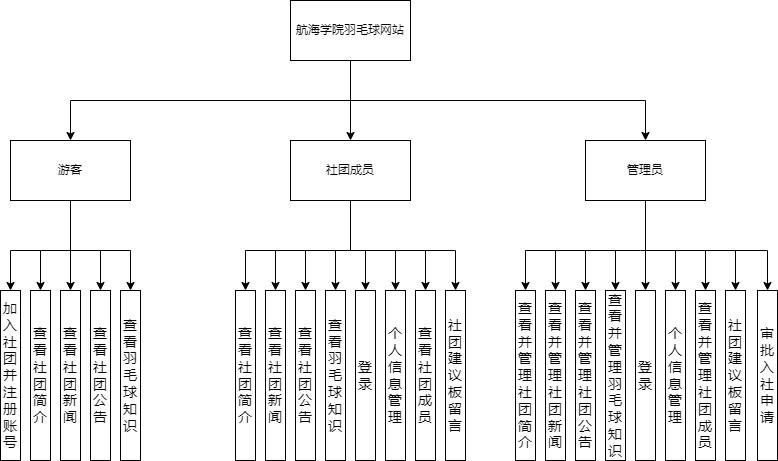

The diagram above was exported from draw.io. Its source (the exported page's mxGraphModel, read from the mxfile embedded in the PNG):
<mxGraphModel dx="1052" dy="553" grid="1" gridSize="10" guides="1" tooltips="1" connect="1" arrows="1" fold="1" page="1" pageScale="1" pageWidth="827" pageHeight="1169" math="0" shadow="0">
  <root>
    <mxCell id="0" />
    <mxCell id="1" parent="0" />
    <mxCell id="5ATCXvoNpolsI6oX8sTg-39" value="" style="edgeStyle=orthogonalEdgeStyle;rounded=0;orthogonalLoop=1;jettySize=auto;html=1;" edge="1" parent="1" source="5ATCXvoNpolsI6oX8sTg-1" target="5ATCXvoNpolsI6oX8sTg-3">
      <mxGeometry relative="1" as="geometry" />
    </mxCell>
    <mxCell id="5ATCXvoNpolsI6oX8sTg-1" value="航海学院羽毛球网站" style="rounded=0;whiteSpace=wrap;html=1;" vertex="1" parent="1">
      <mxGeometry x="360" y="70" width="120" height="60" as="geometry" />
    </mxCell>
    <mxCell id="5ATCXvoNpolsI6oX8sTg-43" value="" style="edgeStyle=orthogonalEdgeStyle;rounded=0;orthogonalLoop=1;jettySize=auto;html=1;" edge="1" parent="1" source="5ATCXvoNpolsI6oX8sTg-2" target="5ATCXvoNpolsI6oX8sTg-18">
      <mxGeometry relative="1" as="geometry">
        <Array as="points">
          <mxPoint x="140" y="320" />
          <mxPoint x="170" y="320" />
        </Array>
      </mxGeometry>
    </mxCell>
    <mxCell id="5ATCXvoNpolsI6oX8sTg-2" value="游客" style="rounded=0;whiteSpace=wrap;html=1;" vertex="1" parent="1">
      <mxGeometry x="80" y="210" width="120" height="60" as="geometry" />
    </mxCell>
    <mxCell id="5ATCXvoNpolsI6oX8sTg-3" value="社团成员" style="rounded=0;whiteSpace=wrap;html=1;" vertex="1" parent="1">
      <mxGeometry x="360" y="210" width="120" height="60" as="geometry" />
    </mxCell>
    <mxCell id="5ATCXvoNpolsI6oX8sTg-4" value="管理员" style="rounded=0;whiteSpace=wrap;html=1;" vertex="1" parent="1">
      <mxGeometry x="655" y="210" width="120" height="60" as="geometry" />
    </mxCell>
    <mxCell id="5ATCXvoNpolsI6oX8sTg-6" value="&lt;span style=&quot;font-size: 10.5pt&quot;&gt;加入社团并注册账号&lt;/span&gt;" style="rounded=0;whiteSpace=wrap;html=1;" vertex="1" parent="1">
      <mxGeometry x="70" y="360" width="20" height="170" as="geometry" />
    </mxCell>
    <mxCell id="5ATCXvoNpolsI6oX8sTg-16" value="&lt;span style=&quot;font-size: 10.5pt&quot;&gt;查看社团简介&lt;/span&gt;" style="rounded=0;whiteSpace=wrap;html=1;" vertex="1" parent="1">
      <mxGeometry x="100" y="360" width="20" height="170" as="geometry" />
    </mxCell>
    <mxCell id="5ATCXvoNpolsI6oX8sTg-17" value="&lt;span style=&quot;font-size: 10.5pt&quot;&gt;查看社团新闻&lt;/span&gt;" style="rounded=0;whiteSpace=wrap;html=1;" vertex="1" parent="1">
      <mxGeometry x="130" y="360" width="20" height="170" as="geometry" />
    </mxCell>
    <mxCell id="5ATCXvoNpolsI6oX8sTg-18" value="&lt;span style=&quot;font-size: 10.5pt&quot;&gt;查看社团公告&lt;/span&gt;" style="rounded=0;whiteSpace=wrap;html=1;" vertex="1" parent="1">
      <mxGeometry x="160" y="360" width="20" height="170" as="geometry" />
    </mxCell>
    <mxCell id="5ATCXvoNpolsI6oX8sTg-20" value="&lt;span style=&quot;font-size: 10.5pt&quot;&gt;查看羽毛球知识&lt;/span&gt;" style="rounded=0;whiteSpace=wrap;html=1;" vertex="1" parent="1">
      <mxGeometry x="190" y="360" width="20" height="170" as="geometry" />
    </mxCell>
    <mxCell id="5ATCXvoNpolsI6oX8sTg-22" value="&lt;span style=&quot;font-size: 10.5pt&quot;&gt;查看社团简介&lt;/span&gt;" style="rounded=0;whiteSpace=wrap;html=1;" vertex="1" parent="1">
      <mxGeometry x="305" y="360" width="20" height="170" as="geometry" />
    </mxCell>
    <mxCell id="5ATCXvoNpolsI6oX8sTg-23" value="&lt;span style=&quot;font-size: 10.5pt&quot;&gt;查看社团新闻&lt;/span&gt;" style="rounded=0;whiteSpace=wrap;html=1;" vertex="1" parent="1">
      <mxGeometry x="335" y="360" width="20" height="170" as="geometry" />
    </mxCell>
    <mxCell id="5ATCXvoNpolsI6oX8sTg-24" value="&lt;span style=&quot;font-size: 10.5pt&quot;&gt;查看社团公告&lt;/span&gt;" style="rounded=0;whiteSpace=wrap;html=1;" vertex="1" parent="1">
      <mxGeometry x="365" y="360" width="20" height="170" as="geometry" />
    </mxCell>
    <mxCell id="5ATCXvoNpolsI6oX8sTg-25" value="&lt;span style=&quot;font-size: 10.5pt&quot;&gt;查看羽毛球知识&lt;/span&gt;" style="rounded=0;whiteSpace=wrap;html=1;" vertex="1" parent="1">
      <mxGeometry x="395" y="360" width="20" height="170" as="geometry" />
    </mxCell>
    <mxCell id="5ATCXvoNpolsI6oX8sTg-26" value="&lt;span style=&quot;font-size: 10.5pt&quot;&gt;登录&lt;/span&gt;" style="rounded=0;whiteSpace=wrap;html=1;" vertex="1" parent="1">
      <mxGeometry x="425" y="360" width="20" height="170" as="geometry" />
    </mxCell>
    <mxCell id="5ATCXvoNpolsI6oX8sTg-27" value="&lt;span style=&quot;font-size: 14px&quot;&gt;个人信息管理&lt;/span&gt;" style="rounded=0;whiteSpace=wrap;html=1;" vertex="1" parent="1">
      <mxGeometry x="455" y="360" width="20" height="170" as="geometry" />
    </mxCell>
    <mxCell id="5ATCXvoNpolsI6oX8sTg-28" value="&lt;span style=&quot;font-size: 10.5pt&quot;&gt;查看社团成员&lt;/span&gt;" style="rounded=0;whiteSpace=wrap;html=1;" vertex="1" parent="1">
      <mxGeometry x="485" y="360" width="20" height="170" as="geometry" />
    </mxCell>
    <mxCell id="5ATCXvoNpolsI6oX8sTg-29" value="&lt;span style=&quot;font-size: 10.5pt&quot;&gt;社团建议板留言&lt;/span&gt;" style="rounded=0;whiteSpace=wrap;html=1;" vertex="1" parent="1">
      <mxGeometry x="515" y="360" width="20" height="170" as="geometry" />
    </mxCell>
    <mxCell id="5ATCXvoNpolsI6oX8sTg-30" value="&lt;span style=&quot;font-size: 10.5pt&quot;&gt;查看并管理社团简介&lt;/span&gt;" style="rounded=0;whiteSpace=wrap;html=1;" vertex="1" parent="1">
      <mxGeometry x="585" y="360" width="20" height="170" as="geometry" />
    </mxCell>
    <mxCell id="5ATCXvoNpolsI6oX8sTg-31" value="&lt;span style=&quot;font-size: 10.5pt&quot;&gt;查看并管理社团新闻&lt;/span&gt;" style="rounded=0;whiteSpace=wrap;html=1;" vertex="1" parent="1">
      <mxGeometry x="615" y="360" width="20" height="170" as="geometry" />
    </mxCell>
    <mxCell id="5ATCXvoNpolsI6oX8sTg-32" value="&lt;span style=&quot;font-size: 10.5pt&quot;&gt;查看并管理社团公告&lt;/span&gt;" style="rounded=0;whiteSpace=wrap;html=1;" vertex="1" parent="1">
      <mxGeometry x="645" y="360" width="20" height="170" as="geometry" />
    </mxCell>
    <mxCell id="5ATCXvoNpolsI6oX8sTg-33" value="&lt;span style=&quot;font-size: 10.5pt&quot;&gt;查看并管理羽毛球知识&lt;/span&gt;" style="rounded=0;whiteSpace=wrap;html=1;" vertex="1" parent="1">
      <mxGeometry x="675" y="360" width="20" height="170" as="geometry" />
    </mxCell>
    <mxCell id="5ATCXvoNpolsI6oX8sTg-34" value="&lt;span style=&quot;font-size: 10.5pt&quot;&gt;登录&lt;/span&gt;" style="rounded=0;whiteSpace=wrap;html=1;" vertex="1" parent="1">
      <mxGeometry x="705" y="360" width="20" height="170" as="geometry" />
    </mxCell>
    <mxCell id="5ATCXvoNpolsI6oX8sTg-35" value="&lt;span style=&quot;font-size: 14px&quot;&gt;个人信息管理&lt;/span&gt;" style="rounded=0;whiteSpace=wrap;html=1;" vertex="1" parent="1">
      <mxGeometry x="735" y="360" width="20" height="170" as="geometry" />
    </mxCell>
    <mxCell id="5ATCXvoNpolsI6oX8sTg-36" value="&lt;span style=&quot;font-size: 10.5pt&quot;&gt;查看并管理社团成员&lt;/span&gt;" style="rounded=0;whiteSpace=wrap;html=1;" vertex="1" parent="1">
      <mxGeometry x="765" y="360" width="20" height="170" as="geometry" />
    </mxCell>
    <mxCell id="5ATCXvoNpolsI6oX8sTg-37" value="&lt;span style=&quot;font-size: 10.5pt&quot;&gt;社团建议板留言&lt;/span&gt;" style="rounded=0;whiteSpace=wrap;html=1;" vertex="1" parent="1">
      <mxGeometry x="795" y="360" width="20" height="170" as="geometry" />
    </mxCell>
    <mxCell id="5ATCXvoNpolsI6oX8sTg-38" value="&lt;span style=&quot;font-size: 10.5pt&quot;&gt;审批入社申请&lt;/span&gt;" style="rounded=0;whiteSpace=wrap;html=1;" vertex="1" parent="1">
      <mxGeometry x="827" y="360" width="20" height="170" as="geometry" />
    </mxCell>
    <mxCell id="5ATCXvoNpolsI6oX8sTg-40" value="" style="endArrow=classic;html=1;rounded=0;entryX=0.5;entryY=0;entryDx=0;entryDy=0;" edge="1" parent="1" target="5ATCXvoNpolsI6oX8sTg-2">
      <mxGeometry width="50" height="50" relative="1" as="geometry">
        <mxPoint x="420" y="170" as="sourcePoint" />
        <mxPoint x="180" y="90" as="targetPoint" />
        <Array as="points">
          <mxPoint x="140" y="170" />
        </Array>
      </mxGeometry>
    </mxCell>
    <mxCell id="5ATCXvoNpolsI6oX8sTg-42" value="" style="endArrow=classic;html=1;rounded=0;entryX=0.5;entryY=0;entryDx=0;entryDy=0;" edge="1" parent="1" target="5ATCXvoNpolsI6oX8sTg-4">
      <mxGeometry width="50" height="50" relative="1" as="geometry">
        <mxPoint x="420" y="170" as="sourcePoint" />
        <mxPoint x="710" y="200" as="targetPoint" />
        <Array as="points">
          <mxPoint x="715" y="170" />
        </Array>
      </mxGeometry>
    </mxCell>
    <mxCell id="5ATCXvoNpolsI6oX8sTg-45" value="" style="endArrow=classic;html=1;rounded=0;entryX=0.5;entryY=0;entryDx=0;entryDy=0;" edge="1" parent="1" target="5ATCXvoNpolsI6oX8sTg-17">
      <mxGeometry width="50" height="50" relative="1" as="geometry">
        <mxPoint x="140" y="320" as="sourcePoint" />
        <mxPoint x="400" y="240" as="targetPoint" />
      </mxGeometry>
    </mxCell>
    <mxCell id="5ATCXvoNpolsI6oX8sTg-47" value="" style="endArrow=classic;html=1;rounded=0;entryX=0.5;entryY=0;entryDx=0;entryDy=0;" edge="1" parent="1" target="5ATCXvoNpolsI6oX8sTg-20">
      <mxGeometry width="50" height="50" relative="1" as="geometry">
        <mxPoint x="170" y="320" as="sourcePoint" />
        <mxPoint x="270" y="320" as="targetPoint" />
        <Array as="points">
          <mxPoint x="200" y="320" />
        </Array>
      </mxGeometry>
    </mxCell>
    <mxCell id="5ATCXvoNpolsI6oX8sTg-48" value="" style="endArrow=classic;html=1;rounded=0;entryX=0.5;entryY=0;entryDx=0;entryDy=0;" edge="1" parent="1" target="5ATCXvoNpolsI6oX8sTg-16">
      <mxGeometry width="50" height="50" relative="1" as="geometry">
        <mxPoint x="140" y="320" as="sourcePoint" />
        <mxPoint x="400" y="240" as="targetPoint" />
        <Array as="points">
          <mxPoint x="110" y="320" />
        </Array>
      </mxGeometry>
    </mxCell>
    <mxCell id="5ATCXvoNpolsI6oX8sTg-49" value="" style="endArrow=classic;html=1;rounded=0;entryX=0.5;entryY=0;entryDx=0;entryDy=0;" edge="1" parent="1" target="5ATCXvoNpolsI6oX8sTg-6">
      <mxGeometry width="50" height="50" relative="1" as="geometry">
        <mxPoint x="110" y="320" as="sourcePoint" />
        <mxPoint x="130" y="280" as="targetPoint" />
        <Array as="points">
          <mxPoint x="80" y="320" />
        </Array>
      </mxGeometry>
    </mxCell>
    <mxCell id="5ATCXvoNpolsI6oX8sTg-50" value="" style="endArrow=classic;html=1;rounded=0;entryX=0.5;entryY=0;entryDx=0;entryDy=0;" edge="1" parent="1" target="5ATCXvoNpolsI6oX8sTg-25">
      <mxGeometry width="50" height="50" relative="1" as="geometry">
        <mxPoint x="420" y="270" as="sourcePoint" />
        <mxPoint x="440" y="250" as="targetPoint" />
        <Array as="points">
          <mxPoint x="420" y="320" />
          <mxPoint x="405" y="320" />
        </Array>
      </mxGeometry>
    </mxCell>
    <mxCell id="5ATCXvoNpolsI6oX8sTg-51" value="" style="endArrow=classic;html=1;rounded=0;entryX=0.5;entryY=0;entryDx=0;entryDy=0;" edge="1" parent="1" target="5ATCXvoNpolsI6oX8sTg-26">
      <mxGeometry width="50" height="50" relative="1" as="geometry">
        <mxPoint x="420" y="320" as="sourcePoint" />
        <mxPoint x="510" y="270" as="targetPoint" />
        <Array as="points">
          <mxPoint x="435" y="320" />
        </Array>
      </mxGeometry>
    </mxCell>
    <mxCell id="5ATCXvoNpolsI6oX8sTg-52" value="" style="endArrow=classic;html=1;rounded=0;entryX=0.5;entryY=0;entryDx=0;entryDy=0;" edge="1" parent="1" target="5ATCXvoNpolsI6oX8sTg-27">
      <mxGeometry width="50" height="50" relative="1" as="geometry">
        <mxPoint x="430" y="320" as="sourcePoint" />
        <mxPoint x="520" y="270" as="targetPoint" />
        <Array as="points">
          <mxPoint x="465" y="320" />
        </Array>
      </mxGeometry>
    </mxCell>
    <mxCell id="5ATCXvoNpolsI6oX8sTg-53" value="" style="endArrow=classic;html=1;rounded=0;entryX=0.5;entryY=0;entryDx=0;entryDy=0;" edge="1" parent="1" target="5ATCXvoNpolsI6oX8sTg-28">
      <mxGeometry width="50" height="50" relative="1" as="geometry">
        <mxPoint x="460" y="320" as="sourcePoint" />
        <mxPoint x="570" y="260" as="targetPoint" />
        <Array as="points">
          <mxPoint x="495" y="320" />
        </Array>
      </mxGeometry>
    </mxCell>
    <mxCell id="5ATCXvoNpolsI6oX8sTg-54" value="" style="endArrow=classic;html=1;rounded=0;entryX=0.5;entryY=0;entryDx=0;entryDy=0;" edge="1" parent="1" target="5ATCXvoNpolsI6oX8sTg-29">
      <mxGeometry width="50" height="50" relative="1" as="geometry">
        <mxPoint x="490" y="320" as="sourcePoint" />
        <mxPoint x="610" y="250" as="targetPoint" />
        <Array as="points">
          <mxPoint x="525" y="320" />
        </Array>
      </mxGeometry>
    </mxCell>
    <mxCell id="5ATCXvoNpolsI6oX8sTg-55" value="" style="endArrow=classic;html=1;rounded=0;entryX=0.5;entryY=0;entryDx=0;entryDy=0;" edge="1" parent="1" target="5ATCXvoNpolsI6oX8sTg-24">
      <mxGeometry width="50" height="50" relative="1" as="geometry">
        <mxPoint x="410" y="320" as="sourcePoint" />
        <mxPoint x="380" y="280" as="targetPoint" />
        <Array as="points">
          <mxPoint x="375" y="320" />
        </Array>
      </mxGeometry>
    </mxCell>
    <mxCell id="5ATCXvoNpolsI6oX8sTg-56" value="" style="endArrow=classic;html=1;rounded=0;entryX=0.5;entryY=0;entryDx=0;entryDy=0;" edge="1" parent="1" target="5ATCXvoNpolsI6oX8sTg-23">
      <mxGeometry width="50" height="50" relative="1" as="geometry">
        <mxPoint x="380" y="320" as="sourcePoint" />
        <mxPoint x="380" y="260" as="targetPoint" />
        <Array as="points">
          <mxPoint x="345" y="320" />
        </Array>
      </mxGeometry>
    </mxCell>
    <mxCell id="5ATCXvoNpolsI6oX8sTg-57" value="" style="endArrow=classic;html=1;rounded=0;entryX=0.5;entryY=0;entryDx=0;entryDy=0;" edge="1" parent="1" target="5ATCXvoNpolsI6oX8sTg-22">
      <mxGeometry width="50" height="50" relative="1" as="geometry">
        <mxPoint x="350" y="320" as="sourcePoint" />
        <mxPoint x="360" y="250" as="targetPoint" />
        <Array as="points">
          <mxPoint x="315" y="320" />
        </Array>
      </mxGeometry>
    </mxCell>
    <mxCell id="5ATCXvoNpolsI6oX8sTg-90" value="" style="endArrow=classic;html=1;rounded=0;exitX=0.5;exitY=1;exitDx=0;exitDy=0;entryX=0.5;entryY=0;entryDx=0;entryDy=0;" edge="1" parent="1" source="5ATCXvoNpolsI6oX8sTg-4" target="5ATCXvoNpolsI6oX8sTg-34">
      <mxGeometry width="50" height="50" relative="1" as="geometry">
        <mxPoint x="620" y="290" as="sourcePoint" />
        <mxPoint x="670" y="240" as="targetPoint" />
      </mxGeometry>
    </mxCell>
    <mxCell id="5ATCXvoNpolsI6oX8sTg-99" value="" style="endArrow=classic;html=1;rounded=0;entryX=0.5;entryY=0;entryDx=0;entryDy=0;" edge="1" parent="1" target="5ATCXvoNpolsI6oX8sTg-35">
      <mxGeometry width="50" height="50" relative="1" as="geometry">
        <mxPoint x="710" y="320" as="sourcePoint" />
        <mxPoint x="670" y="230" as="targetPoint" />
        <Array as="points">
          <mxPoint x="745" y="320" />
        </Array>
      </mxGeometry>
    </mxCell>
    <mxCell id="5ATCXvoNpolsI6oX8sTg-108" value="" style="endArrow=classic;html=1;rounded=0;entryX=0.5;entryY=0;entryDx=0;entryDy=0;" edge="1" parent="1" target="5ATCXvoNpolsI6oX8sTg-36">
      <mxGeometry width="50" height="50" relative="1" as="geometry">
        <mxPoint x="740" y="320" as="sourcePoint" />
        <mxPoint x="765" y="370" as="targetPoint" />
        <Array as="points">
          <mxPoint x="775" y="320" />
        </Array>
      </mxGeometry>
    </mxCell>
    <mxCell id="5ATCXvoNpolsI6oX8sTg-109" value="" style="endArrow=classic;html=1;rounded=0;entryX=0.5;entryY=0;entryDx=0;entryDy=0;" edge="1" parent="1" target="5ATCXvoNpolsI6oX8sTg-37">
      <mxGeometry width="50" height="50" relative="1" as="geometry">
        <mxPoint x="760" y="320" as="sourcePoint" />
        <mxPoint x="915" y="370" as="targetPoint" />
        <Array as="points">
          <mxPoint x="805" y="320" />
        </Array>
      </mxGeometry>
    </mxCell>
    <mxCell id="5ATCXvoNpolsI6oX8sTg-110" value="" style="endArrow=classic;html=1;rounded=0;entryX=0.5;entryY=0;entryDx=0;entryDy=0;" edge="1" parent="1" target="5ATCXvoNpolsI6oX8sTg-38">
      <mxGeometry width="50" height="50" relative="1" as="geometry">
        <mxPoint x="790" y="320" as="sourcePoint" />
        <mxPoint x="865" y="360" as="targetPoint" />
        <Array as="points">
          <mxPoint x="837" y="320" />
        </Array>
      </mxGeometry>
    </mxCell>
    <mxCell id="5ATCXvoNpolsI6oX8sTg-111" value="" style="endArrow=classic;html=1;rounded=0;entryX=0.5;entryY=0;entryDx=0;entryDy=0;" edge="1" parent="1" target="5ATCXvoNpolsI6oX8sTg-33">
      <mxGeometry width="50" height="50" relative="1" as="geometry">
        <mxPoint x="710" y="320" as="sourcePoint" />
        <mxPoint x="670" y="230" as="targetPoint" />
        <Array as="points">
          <mxPoint x="685" y="320" />
        </Array>
      </mxGeometry>
    </mxCell>
    <mxCell id="5ATCXvoNpolsI6oX8sTg-112" value="" style="endArrow=classic;html=1;rounded=0;entryX=0.5;entryY=0;entryDx=0;entryDy=0;" edge="1" parent="1">
      <mxGeometry width="50" height="50" relative="1" as="geometry">
        <mxPoint x="690" y="320" as="sourcePoint" />
        <mxPoint x="625" y="360" as="targetPoint" />
        <Array as="points">
          <mxPoint x="625" y="320" />
        </Array>
      </mxGeometry>
    </mxCell>
    <mxCell id="5ATCXvoNpolsI6oX8sTg-113" value="" style="endArrow=classic;html=1;rounded=0;entryX=0.5;entryY=0;entryDx=0;entryDy=0;" edge="1" parent="1" target="5ATCXvoNpolsI6oX8sTg-32">
      <mxGeometry width="50" height="50" relative="1" as="geometry">
        <mxPoint x="690" y="320" as="sourcePoint" />
        <mxPoint x="635" y="380" as="targetPoint" />
        <Array as="points">
          <mxPoint x="655" y="320" />
        </Array>
      </mxGeometry>
    </mxCell>
    <mxCell id="5ATCXvoNpolsI6oX8sTg-114" value="" style="endArrow=classic;html=1;rounded=0;entryX=0.5;entryY=0;entryDx=0;entryDy=0;" edge="1" parent="1" target="5ATCXvoNpolsI6oX8sTg-30">
      <mxGeometry width="50" height="50" relative="1" as="geometry">
        <mxPoint x="630" y="320" as="sourcePoint" />
        <mxPoint x="595" y="350" as="targetPoint" />
        <Array as="points">
          <mxPoint x="595" y="320" />
        </Array>
      </mxGeometry>
    </mxCell>
  </root>
</mxGraphModel>